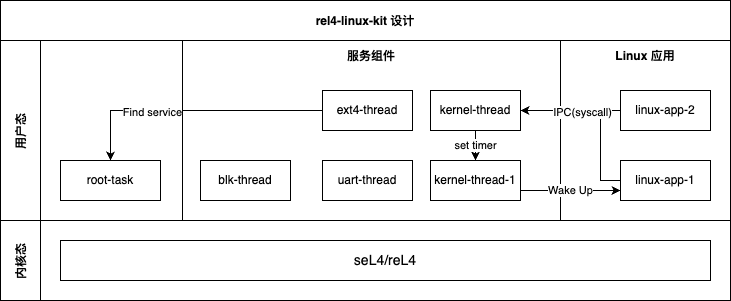

The diagram above was exported from draw.io. Its source (the exported page's mxGraphModel, read from the mxfile embedded in the PNG):
<mxGraphModel dx="984" dy="668" grid="1" gridSize="10" guides="1" tooltips="1" connect="1" arrows="1" fold="1" page="1" pageScale="1" pageWidth="850" pageHeight="1100" math="0" shadow="0">
  <root>
    <mxCell id="0" />
    <mxCell id="1" parent="0" />
    <mxCell id="3nuBFxr9cyL0pnOWT2aG-1" value="rel4-linux-kit 设计" style="shape=table;childLayout=tableLayout;startSize=40;collapsible=0;recursiveResize=0;expand=0;fillColor=none;fontStyle=1" parent="1" vertex="1">
      <mxGeometry x="90" y="130" width="730" height="300" as="geometry" />
    </mxCell>
    <mxCell id="3nuBFxr9cyL0pnOWT2aG-3" value="用户态" style="shape=tableRow;horizontal=0;swimlaneHead=0;swimlaneBody=0;top=0;left=0;bottom=0;right=0;fillColor=none;points=[[0,0.5],[1,0.5]];portConstraint=eastwest;startSize=40;collapsible=0;recursiveResize=0;expand=0;fontStyle=1;" parent="3nuBFxr9cyL0pnOWT2aG-1" vertex="1">
      <mxGeometry y="40" width="730" height="180" as="geometry" />
    </mxCell>
    <mxCell id="3nuBFxr9cyL0pnOWT2aG-4" value="" style="swimlane;swimlaneHead=0;swimlaneBody=0;connectable=0;fillColor=none;startSize=30;collapsible=0;recursiveResize=0;expand=0;fontStyle=1;swimlaneLine=0;" parent="3nuBFxr9cyL0pnOWT2aG-3" vertex="1">
      <mxGeometry x="40" width="142" height="180" as="geometry">
        <mxRectangle width="142" height="180" as="alternateBounds" />
      </mxGeometry>
    </mxCell>
    <mxCell id="3nuBFxr9cyL0pnOWT2aG-7" value="root-task" style="rounded=0;whiteSpace=wrap;html=1;" parent="3nuBFxr9cyL0pnOWT2aG-4" vertex="1">
      <mxGeometry x="20" y="120" width="100" height="40" as="geometry" />
    </mxCell>
    <mxCell id="3nuBFxr9cyL0pnOWT2aG-8" value="服务组件" style="swimlane;swimlaneHead=0;swimlaneBody=0;connectable=0;fillColor=none;startSize=30;collapsible=0;recursiveResize=0;expand=0;fontStyle=1;swimlaneLine=0;" parent="3nuBFxr9cyL0pnOWT2aG-3" vertex="1">
      <mxGeometry x="182" width="378" height="180" as="geometry">
        <mxRectangle width="378" height="180" as="alternateBounds" />
      </mxGeometry>
    </mxCell>
    <mxCell id="3nuBFxr9cyL0pnOWT2aG-10" value="blk-thread" style="rounded=0;whiteSpace=wrap;html=1;" parent="3nuBFxr9cyL0pnOWT2aG-8" vertex="1">
      <mxGeometry x="18" y="120" width="90" height="40" as="geometry" />
    </mxCell>
    <mxCell id="RqhSbdzfuetpY0SPfvwb-1" value="ext4-thread" style="rounded=0;whiteSpace=wrap;html=1;" vertex="1" parent="3nuBFxr9cyL0pnOWT2aG-8">
      <mxGeometry x="140" y="50" width="90" height="40" as="geometry" />
    </mxCell>
    <mxCell id="3nuBFxr9cyL0pnOWT2aG-13" value="kernel-thread" style="rounded=0;whiteSpace=wrap;html=1;" parent="3nuBFxr9cyL0pnOWT2aG-8" vertex="1">
      <mxGeometry x="248" y="50" width="90" height="40" as="geometry" />
    </mxCell>
    <mxCell id="RqhSbdzfuetpY0SPfvwb-2" value="kernel-thread-1" style="rounded=0;whiteSpace=wrap;html=1;" vertex="1" parent="3nuBFxr9cyL0pnOWT2aG-8">
      <mxGeometry x="248" y="120" width="90" height="40" as="geometry" />
    </mxCell>
    <mxCell id="RqhSbdzfuetpY0SPfvwb-10" value="set timer" style="edgeStyle=orthogonalEdgeStyle;rounded=0;orthogonalLoop=1;jettySize=auto;html=1;entryX=0.5;entryY=0;entryDx=0;entryDy=0;" edge="1" parent="3nuBFxr9cyL0pnOWT2aG-8" source="3nuBFxr9cyL0pnOWT2aG-13" target="RqhSbdzfuetpY0SPfvwb-2">
      <mxGeometry relative="1" as="geometry" />
    </mxCell>
    <mxCell id="3nuBFxr9cyL0pnOWT2aG-9" value="uart-thread" style="rounded=0;whiteSpace=wrap;html=1;" parent="3nuBFxr9cyL0pnOWT2aG-8" vertex="1">
      <mxGeometry x="140" y="120" width="90" height="40" as="geometry" />
    </mxCell>
    <mxCell id="3nuBFxr9cyL0pnOWT2aG-11" value="Linux 应用" style="swimlane;swimlaneHead=0;swimlaneBody=0;connectable=0;fillColor=none;startSize=30;collapsible=0;recursiveResize=0;expand=0;fontStyle=1;swimlaneLine=0;" parent="3nuBFxr9cyL0pnOWT2aG-3" vertex="1">
      <mxGeometry x="560" width="170" height="180" as="geometry">
        <mxRectangle width="170" height="180" as="alternateBounds" />
      </mxGeometry>
    </mxCell>
    <mxCell id="RqhSbdzfuetpY0SPfvwb-4" value="linux-app-1" style="rounded=0;whiteSpace=wrap;html=1;" vertex="1" parent="3nuBFxr9cyL0pnOWT2aG-11">
      <mxGeometry x="60" y="120" width="90" height="40" as="geometry" />
    </mxCell>
    <mxCell id="RqhSbdzfuetpY0SPfvwb-5" value="linux-app-2" style="rounded=0;whiteSpace=wrap;html=1;" vertex="1" parent="3nuBFxr9cyL0pnOWT2aG-11">
      <mxGeometry x="60" y="50" width="90" height="40" as="geometry" />
    </mxCell>
    <mxCell id="RqhSbdzfuetpY0SPfvwb-6" value="" style="edgeStyle=orthogonalEdgeStyle;rounded=0;orthogonalLoop=1;jettySize=auto;html=1;" edge="1" parent="3nuBFxr9cyL0pnOWT2aG-3" source="RqhSbdzfuetpY0SPfvwb-5" target="3nuBFxr9cyL0pnOWT2aG-13">
      <mxGeometry relative="1" as="geometry" />
    </mxCell>
    <mxCell id="RqhSbdzfuetpY0SPfvwb-13" value="Wake Up" style="endArrow=classic;html=1;rounded=0;entryX=0;entryY=0.75;entryDx=0;entryDy=0;exitX=1;exitY=0.75;exitDx=0;exitDy=0;" edge="1" parent="3nuBFxr9cyL0pnOWT2aG-3" source="RqhSbdzfuetpY0SPfvwb-2" target="RqhSbdzfuetpY0SPfvwb-4">
      <mxGeometry width="50" height="50" relative="1" as="geometry">
        <mxPoint x="310" y="200" as="sourcePoint" />
        <mxPoint x="360" y="150" as="targetPoint" />
      </mxGeometry>
    </mxCell>
    <mxCell id="RqhSbdzfuetpY0SPfvwb-14" value="" style="endArrow=classic;html=1;rounded=0;exitX=0;exitY=0.5;exitDx=0;exitDy=0;entryX=0.5;entryY=0;entryDx=0;entryDy=0;" edge="1" parent="3nuBFxr9cyL0pnOWT2aG-3" source="RqhSbdzfuetpY0SPfvwb-1" target="3nuBFxr9cyL0pnOWT2aG-7">
      <mxGeometry width="50" height="50" relative="1" as="geometry">
        <mxPoint x="310" y="200" as="sourcePoint" />
        <mxPoint x="110" y="70" as="targetPoint" />
        <Array as="points">
          <mxPoint x="110" y="70" />
        </Array>
      </mxGeometry>
    </mxCell>
    <mxCell id="RqhSbdzfuetpY0SPfvwb-15" value="Find service" style="edgeLabel;html=1;align=center;verticalAlign=middle;resizable=0;points=[];" vertex="1" connectable="0" parent="RqhSbdzfuetpY0SPfvwb-14">
      <mxGeometry x="0.3053" y="1" relative="1" as="geometry">
        <mxPoint as="offset" />
      </mxGeometry>
    </mxCell>
    <mxCell id="3nuBFxr9cyL0pnOWT2aG-15" value="内核态" style="shape=tableRow;horizontal=0;swimlaneHead=0;swimlaneBody=0;top=0;left=0;bottom=0;right=0;fillColor=none;points=[[0,0.5],[1,0.5]];portConstraint=eastwest;startSize=40;collapsible=0;recursiveResize=0;expand=0;fontStyle=1;" parent="3nuBFxr9cyL0pnOWT2aG-1" vertex="1">
      <mxGeometry y="220" width="730" height="80" as="geometry" />
    </mxCell>
    <mxCell id="3nuBFxr9cyL0pnOWT2aG-16" value="" style="swimlane;swimlaneHead=0;swimlaneBody=0;connectable=0;fillColor=none;startSize=0;collapsible=0;recursiveResize=0;expand=0;fontStyle=1;rowspan=1;colspan=3;" parent="3nuBFxr9cyL0pnOWT2aG-15" vertex="1">
      <mxGeometry x="40" width="690" height="80" as="geometry">
        <mxRectangle width="142" height="80" as="alternateBounds" />
      </mxGeometry>
    </mxCell>
    <mxCell id="3nuBFxr9cyL0pnOWT2aG-17" value="seL4/reL4" style="rounded=0;whiteSpace=wrap;html=1;fontSize=14;" parent="3nuBFxr9cyL0pnOWT2aG-16" vertex="1">
      <mxGeometry x="20" y="20" width="650" height="40" as="geometry" />
    </mxCell>
    <mxCell id="RqhSbdzfuetpY0SPfvwb-9" value="" style="endArrow=none;html=1;rounded=0;exitX=0;exitY=0.5;exitDx=0;exitDy=0;strokeColor=default;startFill=0;" edge="1" parent="1" source="RqhSbdzfuetpY0SPfvwb-4">
      <mxGeometry width="50" height="50" relative="1" as="geometry">
        <mxPoint x="400" y="370" as="sourcePoint" />
        <mxPoint x="640" y="240" as="targetPoint" />
        <Array as="points">
          <mxPoint x="690" y="310" />
          <mxPoint x="690" y="280" />
          <mxPoint x="690" y="240" />
        </Array>
      </mxGeometry>
    </mxCell>
    <mxCell id="RqhSbdzfuetpY0SPfvwb-11" value="IPC(syscall)" style="edgeLabel;html=1;align=center;verticalAlign=middle;resizable=0;points=[];" vertex="1" connectable="0" parent="RqhSbdzfuetpY0SPfvwb-9">
      <mxGeometry x="0.5571" y="1" relative="1" as="geometry">
        <mxPoint as="offset" />
      </mxGeometry>
    </mxCell>
  </root>
</mxGraphModel>